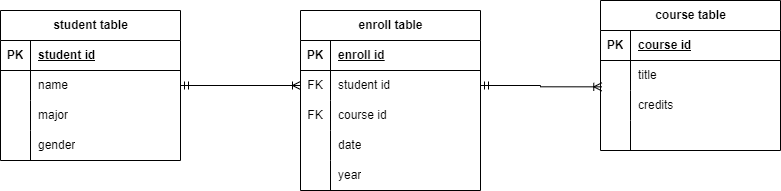

The diagram above was exported from draw.io. Its source (the exported page's mxGraphModel, read from the mxfile embedded in the PNG):
<mxGraphModel dx="780" dy="496" grid="1" gridSize="10" guides="1" tooltips="1" connect="1" arrows="1" fold="1" page="1" pageScale="1" pageWidth="850" pageHeight="1100" math="0" shadow="0">
  <root>
    <mxCell id="0" />
    <mxCell id="1" parent="0" />
    <mxCell id="QufkZPEid76V0zNAd1nH-1" value="enroll table" style="shape=table;startSize=30;container=1;collapsible=1;childLayout=tableLayout;fixedRows=1;rowLines=0;fontStyle=1;align=center;resizeLast=1;html=1;" parent="1" vertex="1">
      <mxGeometry x="300" y="160" width="180" height="180" as="geometry" />
    </mxCell>
    <mxCell id="QufkZPEid76V0zNAd1nH-2" value="" style="shape=tableRow;horizontal=0;startSize=0;swimlaneHead=0;swimlaneBody=0;fillColor=none;collapsible=0;dropTarget=0;points=[[0,0.5],[1,0.5]];portConstraint=eastwest;top=0;left=0;right=0;bottom=1;" parent="QufkZPEid76V0zNAd1nH-1" vertex="1">
      <mxGeometry y="30" width="180" height="30" as="geometry" />
    </mxCell>
    <mxCell id="QufkZPEid76V0zNAd1nH-3" value="PK" style="shape=partialRectangle;connectable=0;fillColor=none;top=0;left=0;bottom=0;right=0;fontStyle=1;overflow=hidden;whiteSpace=wrap;html=1;" parent="QufkZPEid76V0zNAd1nH-2" vertex="1">
      <mxGeometry width="30" height="30" as="geometry">
        <mxRectangle width="30" height="30" as="alternateBounds" />
      </mxGeometry>
    </mxCell>
    <mxCell id="QufkZPEid76V0zNAd1nH-4" value="enroll id" style="shape=partialRectangle;connectable=0;fillColor=none;top=0;left=0;bottom=0;right=0;align=left;spacingLeft=6;fontStyle=5;overflow=hidden;whiteSpace=wrap;html=1;" parent="QufkZPEid76V0zNAd1nH-2" vertex="1">
      <mxGeometry x="30" width="150" height="30" as="geometry">
        <mxRectangle width="150" height="30" as="alternateBounds" />
      </mxGeometry>
    </mxCell>
    <mxCell id="QufkZPEid76V0zNAd1nH-5" value="" style="shape=tableRow;horizontal=0;startSize=0;swimlaneHead=0;swimlaneBody=0;fillColor=none;collapsible=0;dropTarget=0;points=[[0,0.5],[1,0.5]];portConstraint=eastwest;top=0;left=0;right=0;bottom=0;" parent="QufkZPEid76V0zNAd1nH-1" vertex="1">
      <mxGeometry y="60" width="180" height="30" as="geometry" />
    </mxCell>
    <mxCell id="QufkZPEid76V0zNAd1nH-6" value="FK" style="shape=partialRectangle;connectable=0;fillColor=none;top=0;left=0;bottom=0;right=0;editable=1;overflow=hidden;whiteSpace=wrap;html=1;" parent="QufkZPEid76V0zNAd1nH-5" vertex="1">
      <mxGeometry width="30" height="30" as="geometry">
        <mxRectangle width="30" height="30" as="alternateBounds" />
      </mxGeometry>
    </mxCell>
    <mxCell id="QufkZPEid76V0zNAd1nH-7" value="student id" style="shape=partialRectangle;connectable=0;fillColor=none;top=0;left=0;bottom=0;right=0;align=left;spacingLeft=6;overflow=hidden;whiteSpace=wrap;html=1;" parent="QufkZPEid76V0zNAd1nH-5" vertex="1">
      <mxGeometry x="30" width="150" height="30" as="geometry">
        <mxRectangle width="150" height="30" as="alternateBounds" />
      </mxGeometry>
    </mxCell>
    <mxCell id="QufkZPEid76V0zNAd1nH-8" value="" style="shape=tableRow;horizontal=0;startSize=0;swimlaneHead=0;swimlaneBody=0;fillColor=none;collapsible=0;dropTarget=0;points=[[0,0.5],[1,0.5]];portConstraint=eastwest;top=0;left=0;right=0;bottom=0;" parent="QufkZPEid76V0zNAd1nH-1" vertex="1">
      <mxGeometry y="90" width="180" height="30" as="geometry" />
    </mxCell>
    <mxCell id="QufkZPEid76V0zNAd1nH-9" value="FK" style="shape=partialRectangle;connectable=0;fillColor=none;top=0;left=0;bottom=0;right=0;editable=1;overflow=hidden;whiteSpace=wrap;html=1;" parent="QufkZPEid76V0zNAd1nH-8" vertex="1">
      <mxGeometry width="30" height="30" as="geometry">
        <mxRectangle width="30" height="30" as="alternateBounds" />
      </mxGeometry>
    </mxCell>
    <mxCell id="QufkZPEid76V0zNAd1nH-10" value="course id" style="shape=partialRectangle;connectable=0;fillColor=none;top=0;left=0;bottom=0;right=0;align=left;spacingLeft=6;overflow=hidden;whiteSpace=wrap;html=1;" parent="QufkZPEid76V0zNAd1nH-8" vertex="1">
      <mxGeometry x="30" width="150" height="30" as="geometry">
        <mxRectangle width="150" height="30" as="alternateBounds" />
      </mxGeometry>
    </mxCell>
    <mxCell id="QufkZPEid76V0zNAd1nH-11" value="" style="shape=tableRow;horizontal=0;startSize=0;swimlaneHead=0;swimlaneBody=0;fillColor=none;collapsible=0;dropTarget=0;points=[[0,0.5],[1,0.5]];portConstraint=eastwest;top=0;left=0;right=0;bottom=0;" parent="QufkZPEid76V0zNAd1nH-1" vertex="1">
      <mxGeometry y="120" width="180" height="30" as="geometry" />
    </mxCell>
    <mxCell id="QufkZPEid76V0zNAd1nH-12" value="" style="shape=partialRectangle;connectable=0;fillColor=none;top=0;left=0;bottom=0;right=0;editable=1;overflow=hidden;whiteSpace=wrap;html=1;" parent="QufkZPEid76V0zNAd1nH-11" vertex="1">
      <mxGeometry width="30" height="30" as="geometry">
        <mxRectangle width="30" height="30" as="alternateBounds" />
      </mxGeometry>
    </mxCell>
    <mxCell id="QufkZPEid76V0zNAd1nH-13" value="date" style="shape=partialRectangle;connectable=0;fillColor=none;top=0;left=0;bottom=0;right=0;align=left;spacingLeft=6;overflow=hidden;whiteSpace=wrap;html=1;" parent="QufkZPEid76V0zNAd1nH-11" vertex="1">
      <mxGeometry x="30" width="150" height="30" as="geometry">
        <mxRectangle width="150" height="30" as="alternateBounds" />
      </mxGeometry>
    </mxCell>
    <mxCell id="QufkZPEid76V0zNAd1nH-42" style="shape=tableRow;horizontal=0;startSize=0;swimlaneHead=0;swimlaneBody=0;fillColor=none;collapsible=0;dropTarget=0;points=[[0,0.5],[1,0.5]];portConstraint=eastwest;top=0;left=0;right=0;bottom=0;" parent="QufkZPEid76V0zNAd1nH-1" vertex="1">
      <mxGeometry y="150" width="180" height="30" as="geometry" />
    </mxCell>
    <mxCell id="QufkZPEid76V0zNAd1nH-43" style="shape=partialRectangle;connectable=0;fillColor=none;top=0;left=0;bottom=0;right=0;editable=1;overflow=hidden;whiteSpace=wrap;html=1;" parent="QufkZPEid76V0zNAd1nH-42" vertex="1">
      <mxGeometry width="30" height="30" as="geometry">
        <mxRectangle width="30" height="30" as="alternateBounds" />
      </mxGeometry>
    </mxCell>
    <mxCell id="QufkZPEid76V0zNAd1nH-44" value="year" style="shape=partialRectangle;connectable=0;fillColor=none;top=0;left=0;bottom=0;right=0;align=left;spacingLeft=6;overflow=hidden;whiteSpace=wrap;html=1;" parent="QufkZPEid76V0zNAd1nH-42" vertex="1">
      <mxGeometry x="30" width="150" height="30" as="geometry">
        <mxRectangle width="150" height="30" as="alternateBounds" />
      </mxGeometry>
    </mxCell>
    <mxCell id="QufkZPEid76V0zNAd1nH-14" value="course table" style="shape=table;startSize=30;container=1;collapsible=1;childLayout=tableLayout;fixedRows=1;rowLines=0;fontStyle=1;align=center;resizeLast=1;html=1;" parent="1" vertex="1">
      <mxGeometry x="600" y="150" width="180" height="150" as="geometry" />
    </mxCell>
    <mxCell id="QufkZPEid76V0zNAd1nH-15" value="" style="shape=tableRow;horizontal=0;startSize=0;swimlaneHead=0;swimlaneBody=0;fillColor=none;collapsible=0;dropTarget=0;points=[[0,0.5],[1,0.5]];portConstraint=eastwest;top=0;left=0;right=0;bottom=1;" parent="QufkZPEid76V0zNAd1nH-14" vertex="1">
      <mxGeometry y="30" width="180" height="30" as="geometry" />
    </mxCell>
    <mxCell id="QufkZPEid76V0zNAd1nH-16" value="PK" style="shape=partialRectangle;connectable=0;fillColor=none;top=0;left=0;bottom=0;right=0;fontStyle=1;overflow=hidden;whiteSpace=wrap;html=1;" parent="QufkZPEid76V0zNAd1nH-15" vertex="1">
      <mxGeometry width="30" height="30" as="geometry">
        <mxRectangle width="30" height="30" as="alternateBounds" />
      </mxGeometry>
    </mxCell>
    <mxCell id="QufkZPEid76V0zNAd1nH-17" value="course id" style="shape=partialRectangle;connectable=0;fillColor=none;top=0;left=0;bottom=0;right=0;align=left;spacingLeft=6;fontStyle=5;overflow=hidden;whiteSpace=wrap;html=1;" parent="QufkZPEid76V0zNAd1nH-15" vertex="1">
      <mxGeometry x="30" width="150" height="30" as="geometry">
        <mxRectangle width="150" height="30" as="alternateBounds" />
      </mxGeometry>
    </mxCell>
    <mxCell id="QufkZPEid76V0zNAd1nH-18" value="" style="shape=tableRow;horizontal=0;startSize=0;swimlaneHead=0;swimlaneBody=0;fillColor=none;collapsible=0;dropTarget=0;points=[[0,0.5],[1,0.5]];portConstraint=eastwest;top=0;left=0;right=0;bottom=0;" parent="QufkZPEid76V0zNAd1nH-14" vertex="1">
      <mxGeometry y="60" width="180" height="30" as="geometry" />
    </mxCell>
    <mxCell id="QufkZPEid76V0zNAd1nH-19" value="" style="shape=partialRectangle;connectable=0;fillColor=none;top=0;left=0;bottom=0;right=0;editable=1;overflow=hidden;whiteSpace=wrap;html=1;" parent="QufkZPEid76V0zNAd1nH-18" vertex="1">
      <mxGeometry width="30" height="30" as="geometry">
        <mxRectangle width="30" height="30" as="alternateBounds" />
      </mxGeometry>
    </mxCell>
    <mxCell id="QufkZPEid76V0zNAd1nH-20" value="title" style="shape=partialRectangle;connectable=0;fillColor=none;top=0;left=0;bottom=0;right=0;align=left;spacingLeft=6;overflow=hidden;whiteSpace=wrap;html=1;" parent="QufkZPEid76V0zNAd1nH-18" vertex="1">
      <mxGeometry x="30" width="150" height="30" as="geometry">
        <mxRectangle width="150" height="30" as="alternateBounds" />
      </mxGeometry>
    </mxCell>
    <mxCell id="QufkZPEid76V0zNAd1nH-21" value="" style="shape=tableRow;horizontal=0;startSize=0;swimlaneHead=0;swimlaneBody=0;fillColor=none;collapsible=0;dropTarget=0;points=[[0,0.5],[1,0.5]];portConstraint=eastwest;top=0;left=0;right=0;bottom=0;" parent="QufkZPEid76V0zNAd1nH-14" vertex="1">
      <mxGeometry y="90" width="180" height="30" as="geometry" />
    </mxCell>
    <mxCell id="QufkZPEid76V0zNAd1nH-22" value="" style="shape=partialRectangle;connectable=0;fillColor=none;top=0;left=0;bottom=0;right=0;editable=1;overflow=hidden;whiteSpace=wrap;html=1;" parent="QufkZPEid76V0zNAd1nH-21" vertex="1">
      <mxGeometry width="30" height="30" as="geometry">
        <mxRectangle width="30" height="30" as="alternateBounds" />
      </mxGeometry>
    </mxCell>
    <mxCell id="QufkZPEid76V0zNAd1nH-23" value="credits" style="shape=partialRectangle;connectable=0;fillColor=none;top=0;left=0;bottom=0;right=0;align=left;spacingLeft=6;overflow=hidden;whiteSpace=wrap;html=1;" parent="QufkZPEid76V0zNAd1nH-21" vertex="1">
      <mxGeometry x="30" width="150" height="30" as="geometry">
        <mxRectangle width="150" height="30" as="alternateBounds" />
      </mxGeometry>
    </mxCell>
    <mxCell id="QufkZPEid76V0zNAd1nH-24" value="" style="shape=tableRow;horizontal=0;startSize=0;swimlaneHead=0;swimlaneBody=0;fillColor=none;collapsible=0;dropTarget=0;points=[[0,0.5],[1,0.5]];portConstraint=eastwest;top=0;left=0;right=0;bottom=0;" parent="QufkZPEid76V0zNAd1nH-14" vertex="1">
      <mxGeometry y="120" width="180" height="30" as="geometry" />
    </mxCell>
    <mxCell id="QufkZPEid76V0zNAd1nH-25" value="" style="shape=partialRectangle;connectable=0;fillColor=none;top=0;left=0;bottom=0;right=0;editable=1;overflow=hidden;whiteSpace=wrap;html=1;" parent="QufkZPEid76V0zNAd1nH-24" vertex="1">
      <mxGeometry width="30" height="30" as="geometry">
        <mxRectangle width="30" height="30" as="alternateBounds" />
      </mxGeometry>
    </mxCell>
    <mxCell id="QufkZPEid76V0zNAd1nH-26" value="" style="shape=partialRectangle;connectable=0;fillColor=none;top=0;left=0;bottom=0;right=0;align=left;spacingLeft=6;overflow=hidden;whiteSpace=wrap;html=1;" parent="QufkZPEid76V0zNAd1nH-24" vertex="1">
      <mxGeometry x="30" width="150" height="30" as="geometry">
        <mxRectangle width="150" height="30" as="alternateBounds" />
      </mxGeometry>
    </mxCell>
    <mxCell id="QufkZPEid76V0zNAd1nH-27" value="student table" style="shape=table;startSize=30;container=1;collapsible=1;childLayout=tableLayout;fixedRows=1;rowLines=0;fontStyle=1;align=center;resizeLast=1;html=1;" parent="1" vertex="1">
      <mxGeometry y="160" width="180" height="150" as="geometry" />
    </mxCell>
    <mxCell id="QufkZPEid76V0zNAd1nH-28" value="" style="shape=tableRow;horizontal=0;startSize=0;swimlaneHead=0;swimlaneBody=0;fillColor=none;collapsible=0;dropTarget=0;points=[[0,0.5],[1,0.5]];portConstraint=eastwest;top=0;left=0;right=0;bottom=1;" parent="QufkZPEid76V0zNAd1nH-27" vertex="1">
      <mxGeometry y="30" width="180" height="30" as="geometry" />
    </mxCell>
    <mxCell id="QufkZPEid76V0zNAd1nH-29" value="PK" style="shape=partialRectangle;connectable=0;fillColor=none;top=0;left=0;bottom=0;right=0;fontStyle=1;overflow=hidden;whiteSpace=wrap;html=1;" parent="QufkZPEid76V0zNAd1nH-28" vertex="1">
      <mxGeometry width="30" height="30" as="geometry">
        <mxRectangle width="30" height="30" as="alternateBounds" />
      </mxGeometry>
    </mxCell>
    <mxCell id="QufkZPEid76V0zNAd1nH-30" value="student id" style="shape=partialRectangle;connectable=0;fillColor=none;top=0;left=0;bottom=0;right=0;align=left;spacingLeft=6;fontStyle=5;overflow=hidden;whiteSpace=wrap;html=1;" parent="QufkZPEid76V0zNAd1nH-28" vertex="1">
      <mxGeometry x="30" width="150" height="30" as="geometry">
        <mxRectangle width="150" height="30" as="alternateBounds" />
      </mxGeometry>
    </mxCell>
    <mxCell id="QufkZPEid76V0zNAd1nH-31" value="" style="shape=tableRow;horizontal=0;startSize=0;swimlaneHead=0;swimlaneBody=0;fillColor=none;collapsible=0;dropTarget=0;points=[[0,0.5],[1,0.5]];portConstraint=eastwest;top=0;left=0;right=0;bottom=0;" parent="QufkZPEid76V0zNAd1nH-27" vertex="1">
      <mxGeometry y="60" width="180" height="30" as="geometry" />
    </mxCell>
    <mxCell id="QufkZPEid76V0zNAd1nH-32" value="" style="shape=partialRectangle;connectable=0;fillColor=none;top=0;left=0;bottom=0;right=0;editable=1;overflow=hidden;whiteSpace=wrap;html=1;" parent="QufkZPEid76V0zNAd1nH-31" vertex="1">
      <mxGeometry width="30" height="30" as="geometry">
        <mxRectangle width="30" height="30" as="alternateBounds" />
      </mxGeometry>
    </mxCell>
    <mxCell id="QufkZPEid76V0zNAd1nH-33" value="name" style="shape=partialRectangle;connectable=0;fillColor=none;top=0;left=0;bottom=0;right=0;align=left;spacingLeft=6;overflow=hidden;whiteSpace=wrap;html=1;" parent="QufkZPEid76V0zNAd1nH-31" vertex="1">
      <mxGeometry x="30" width="150" height="30" as="geometry">
        <mxRectangle width="150" height="30" as="alternateBounds" />
      </mxGeometry>
    </mxCell>
    <mxCell id="QufkZPEid76V0zNAd1nH-34" value="" style="shape=tableRow;horizontal=0;startSize=0;swimlaneHead=0;swimlaneBody=0;fillColor=none;collapsible=0;dropTarget=0;points=[[0,0.5],[1,0.5]];portConstraint=eastwest;top=0;left=0;right=0;bottom=0;" parent="QufkZPEid76V0zNAd1nH-27" vertex="1">
      <mxGeometry y="90" width="180" height="30" as="geometry" />
    </mxCell>
    <mxCell id="QufkZPEid76V0zNAd1nH-35" value="" style="shape=partialRectangle;connectable=0;fillColor=none;top=0;left=0;bottom=0;right=0;editable=1;overflow=hidden;whiteSpace=wrap;html=1;" parent="QufkZPEid76V0zNAd1nH-34" vertex="1">
      <mxGeometry width="30" height="30" as="geometry">
        <mxRectangle width="30" height="30" as="alternateBounds" />
      </mxGeometry>
    </mxCell>
    <mxCell id="QufkZPEid76V0zNAd1nH-36" value="major" style="shape=partialRectangle;connectable=0;fillColor=none;top=0;left=0;bottom=0;right=0;align=left;spacingLeft=6;overflow=hidden;whiteSpace=wrap;html=1;" parent="QufkZPEid76V0zNAd1nH-34" vertex="1">
      <mxGeometry x="30" width="150" height="30" as="geometry">
        <mxRectangle width="150" height="30" as="alternateBounds" />
      </mxGeometry>
    </mxCell>
    <mxCell id="QufkZPEid76V0zNAd1nH-37" value="" style="shape=tableRow;horizontal=0;startSize=0;swimlaneHead=0;swimlaneBody=0;fillColor=none;collapsible=0;dropTarget=0;points=[[0,0.5],[1,0.5]];portConstraint=eastwest;top=0;left=0;right=0;bottom=0;" parent="QufkZPEid76V0zNAd1nH-27" vertex="1">
      <mxGeometry y="120" width="180" height="30" as="geometry" />
    </mxCell>
    <mxCell id="QufkZPEid76V0zNAd1nH-38" value="" style="shape=partialRectangle;connectable=0;fillColor=none;top=0;left=0;bottom=0;right=0;editable=1;overflow=hidden;whiteSpace=wrap;html=1;" parent="QufkZPEid76V0zNAd1nH-37" vertex="1">
      <mxGeometry width="30" height="30" as="geometry">
        <mxRectangle width="30" height="30" as="alternateBounds" />
      </mxGeometry>
    </mxCell>
    <mxCell id="QufkZPEid76V0zNAd1nH-39" value="gender" style="shape=partialRectangle;connectable=0;fillColor=none;top=0;left=0;bottom=0;right=0;align=left;spacingLeft=6;overflow=hidden;whiteSpace=wrap;html=1;" parent="QufkZPEid76V0zNAd1nH-37" vertex="1">
      <mxGeometry x="30" width="150" height="30" as="geometry">
        <mxRectangle width="150" height="30" as="alternateBounds" />
      </mxGeometry>
    </mxCell>
    <mxCell id="QufkZPEid76V0zNAd1nH-40" style="edgeStyle=orthogonalEdgeStyle;rounded=0;orthogonalLoop=1;jettySize=auto;html=1;entryX=0;entryY=0.5;entryDx=0;entryDy=0;endArrow=ERoneToMany;endFill=0;startArrow=ERmandOne;startFill=0;" parent="1" source="QufkZPEid76V0zNAd1nH-31" target="QufkZPEid76V0zNAd1nH-5" edge="1">
      <mxGeometry relative="1" as="geometry" />
    </mxCell>
    <mxCell id="QufkZPEid76V0zNAd1nH-41" style="edgeStyle=orthogonalEdgeStyle;rounded=0;orthogonalLoop=1;jettySize=auto;html=1;entryX=0.007;entryY=-0.122;entryDx=0;entryDy=0;entryPerimeter=0;endArrow=ERoneToMany;endFill=0;startArrow=ERmandOne;startFill=0;" parent="1" source="QufkZPEid76V0zNAd1nH-5" target="QufkZPEid76V0zNAd1nH-21" edge="1">
      <mxGeometry relative="1" as="geometry" />
    </mxCell>
  </root>
</mxGraphModel>